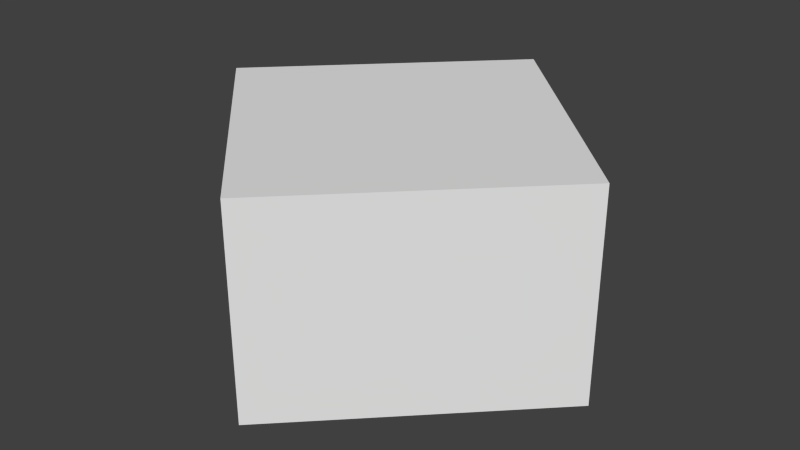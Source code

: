 # Source: cube.blend  (saved by Blender 2.72.0; exported with 4.5.12 LTS)
import bpy
from mathutils import Matrix  # noqa: F401  (used for matrix-valued properties, if any)

bpy.ops.wm.read_factory_settings(use_empty=True)
scene = bpy.context.scene
scene.name = 'Scene'

# ---- collections
col_collection_1 = bpy.data.collections.new('Collection 1'); scene.collection.children.link(col_collection_1)

# ---- world
world_world = bpy.data.worlds.new('World'); scene.world = world_world
world_world.color = (0.05088, 0.05088, 0.05088)
world_world.use_sun_shadow = False
world_world.sun_shadow_jitter_overblur = 0.0
world_world.cycles.sampling_method = 'MANUAL'
world_world.cycles.sample_map_resolution = 256

# ---- meshes
me_circle = bpy.data.meshes.new('Circle')
me_circle.from_pydata([(0.0, 1.0, 1.0), (-1.0, -4.371e-08, 1.0), (8.742e-08, -1.0, 1.0), (1.0, 1.192e-08, 1.0), (0.0, 1.0, 0.0), (-1.0, -4.371e-08, 0.0), (8.742e-08, -1.0, 0.0), (1.0, 1.192e-08, 0.0)], [], [(1, 2, 3, 0), (4, 7, 6, 5), (1, 0, 4, 5), (2, 1, 5, 6), (3, 2, 6, 7), (0, 3, 7, 4)])
me_circle.use_remesh_preserve_volume = False
me_circle.use_remesh_preserve_attributes = False
me_circle.use_mirror_vertex_groups = False
me_circle.update()

# ---- objects
ob_circle = bpy.data.objects.new('Circle', me_circle)

# ---- transforms, parenting, visibility, modifiers, constraints
ob_circle.location = (0.0, 0.0, 0.0)
ob_circle.lineart.crease_threshold = 0.0

# ---- collection membership
col_collection_1.objects.link(ob_circle)

# ---- scene / render settings (as saved in the file)
scene.frame_start = 1; scene.frame_end = 250; scene.frame_set(1)
scene.render.engine = 'BLENDER_EEVEE_NEXT'
scene.render.resolution_percentage = 50
scene.render.dither_intensity = 0.0
scene.cycles.use_denoising = False
scene.cycles.samples = 10
scene.cycles.sampling_pattern = 'TABULATED_SOBOL'
scene.cycles.light_sampling_threshold = 0.0
scene.cycles.use_adaptive_sampling = False
scene.cycles.use_light_tree = False
scene.cycles.blur_glossy = 0.0
scene.cycles.pixel_filter_type = 'GAUSSIAN'
scene.cycles.sample_clamp_indirect = 0.0
scene.view_settings.view_transform = 'Standard'
bpy.context.view_layer.update()

# ---- added for rendering (the .blend has no active camera and no usable light): camera, sun
cam_auto = bpy.data.cameras.new('AutoCamera')
cam_auto.lens = 50.0
cam_auto.sensor_width = 36.0
cam_auto.clip_end = 1000.0
ob_auto_camera = bpy.data.objects.new('AutoCamera', cam_auto)
scene.collection.objects.link(ob_auto_camera)
ob_auto_camera.location = (2.77567, -3.33081, 2.72054)
ob_auto_camera.rotation_euler = (1.09748, -7.21219e-08, 0.694738)
scene.camera = ob_auto_camera
light_auto_sun = bpy.data.lights.new('AutoSun', 'SUN')
light_auto_sun.energy = 3.0
light_auto_sun.angle = 0.0523599
ob_auto_sun = bpy.data.objects.new('AutoSun', light_auto_sun)
scene.collection.objects.link(ob_auto_sun)
ob_auto_sun.rotation_euler = (0.872665, 0.174533, 0.523599)
bpy.context.view_layer.update()
